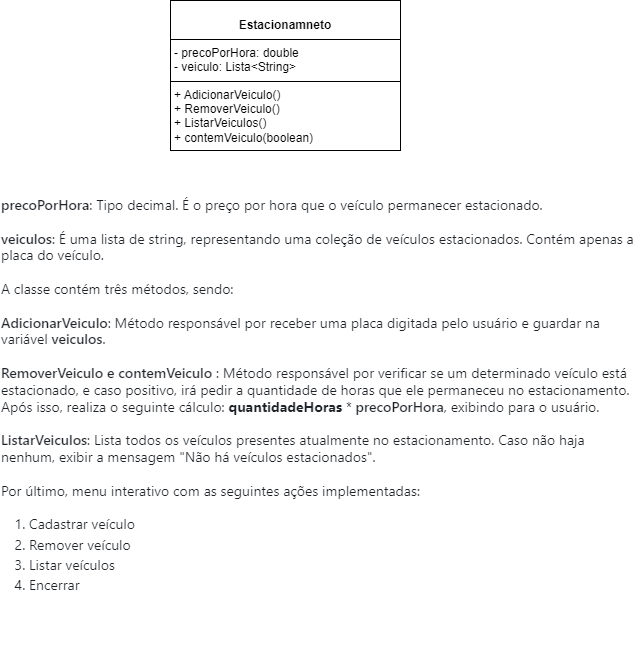

The diagram above was exported from draw.io. Its source (the exported page's mxGraphModel, read from the mxfile embedded in the PNG):
<mxGraphModel dx="954" dy="661" grid="1" gridSize="10" guides="1" tooltips="1" connect="1" arrows="1" fold="1" page="1" pageScale="1" pageWidth="827" pageHeight="1169" math="0" shadow="0">
  <root>
    <mxCell id="0" />
    <mxCell id="1" parent="0" />
    <mxCell id="TxOSkbNj-pPok-W-_4eX-5" value="&lt;p style=&quot;margin:0px;margin-top:4px;text-align:center;&quot;&gt;&lt;br&gt;&lt;b&gt;Estacionamneto&lt;/b&gt;&lt;/p&gt;&lt;hr size=&quot;1&quot; style=&quot;border-style:solid;&quot;&gt;&lt;p style=&quot;margin:0px;margin-left:4px;&quot;&gt;- precoPorHora: double&lt;br&gt;- veiculo: Lista&amp;lt;String&amp;gt;&lt;/p&gt;&lt;hr size=&quot;1&quot; style=&quot;border-style:solid;&quot;&gt;&lt;p style=&quot;margin:0px;margin-left:4px;&quot;&gt;+ AdicionarVeiculo()&lt;br&gt;+ RemoverVeiculo()&lt;/p&gt;&lt;p style=&quot;margin:0px;margin-left:4px;&quot;&gt;+ ListarVeiculos()&lt;/p&gt;&lt;p style=&quot;margin:0px;margin-left:4px;&quot;&gt;+ contemVeiculo(boolean)&lt;/p&gt;" style="verticalAlign=top;align=left;overflow=fill;html=1;whiteSpace=wrap;" vertex="1" parent="1">
      <mxGeometry x="290" y="80" width="230" height="150" as="geometry" />
    </mxCell>
    <mxCell id="TxOSkbNj-pPok-W-_4eX-12" value="&lt;p style=&quot;box-sizing: border-box; margin-top: 0px; margin-bottom: var(--base-size-16); color: rgb(31, 35, 40); font-family: -apple-system, BlinkMacSystemFont, &amp;quot;Segoe UI&amp;quot;, &amp;quot;Noto Sans&amp;quot;, Helvetica, Arial, sans-serif, &amp;quot;Apple Color Emoji&amp;quot;, &amp;quot;Segoe UI Emoji&amp;quot;; text-align: start; background-color: rgb(255, 255, 255); font-size: 14px;&quot; dir=&quot;auto&quot;&gt;&lt;font style=&quot;font-size: 14px;&quot;&gt;&lt;span style=&quot;box-sizing: border-box; font-weight: var(--base-text-weight-semibold, 600);&quot;&gt;precoPorHora&lt;/span&gt;: Tipo decimal. É o preço por hora que o veículo permanecer estacionado.&lt;br&gt;&lt;br&gt;&lt;/font&gt;&lt;/p&gt;&lt;p style=&quot;box-sizing: border-box; margin-top: 0px; margin-bottom: var(--base-size-16); color: rgb(31, 35, 40); font-family: -apple-system, BlinkMacSystemFont, &amp;quot;Segoe UI&amp;quot;, &amp;quot;Noto Sans&amp;quot;, Helvetica, Arial, sans-serif, &amp;quot;Apple Color Emoji&amp;quot;, &amp;quot;Segoe UI Emoji&amp;quot;; text-align: start; background-color: rgb(255, 255, 255); font-size: 14px;&quot; dir=&quot;auto&quot;&gt;&lt;font style=&quot;font-size: 14px;&quot;&gt;&lt;span style=&quot;box-sizing: border-box; font-weight: var(--base-text-weight-semibold, 600);&quot;&gt;veiculos&lt;/span&gt;: É uma lista de string, representando uma coleção de veículos estacionados. Contém apenas a placa do veículo.&lt;/font&gt;&lt;/p&gt;&lt;p style=&quot;box-sizing: border-box; margin-top: 0px; margin-bottom: var(--base-size-16); color: rgb(31, 35, 40); font-family: -apple-system, BlinkMacSystemFont, &amp;quot;Segoe UI&amp;quot;, &amp;quot;Noto Sans&amp;quot;, Helvetica, Arial, sans-serif, &amp;quot;Apple Color Emoji&amp;quot;, &amp;quot;Segoe UI Emoji&amp;quot;; text-align: start; background-color: rgb(255, 255, 255); font-size: 14px;&quot; dir=&quot;auto&quot;&gt;&lt;font style=&quot;font-size: 14px;&quot;&gt;&lt;br&gt;&lt;/font&gt;&lt;/p&gt;&lt;p style=&quot;box-sizing: border-box; margin-top: 0px; margin-bottom: var(--base-size-16); color: rgb(31, 35, 40); font-family: -apple-system, BlinkMacSystemFont, &amp;quot;Segoe UI&amp;quot;, &amp;quot;Noto Sans&amp;quot;, Helvetica, Arial, sans-serif, &amp;quot;Apple Color Emoji&amp;quot;, &amp;quot;Segoe UI Emoji&amp;quot;; text-align: start; background-color: rgb(255, 255, 255); font-size: 14px;&quot; dir=&quot;auto&quot;&gt;&lt;font style=&quot;font-size: 14px;&quot;&gt;A classe contém três métodos, sendo:&lt;/font&gt;&lt;/p&gt;&lt;p style=&quot;box-sizing: border-box; margin-top: 0px; margin-bottom: var(--base-size-16); color: rgb(31, 35, 40); font-family: -apple-system, BlinkMacSystemFont, &amp;quot;Segoe UI&amp;quot;, &amp;quot;Noto Sans&amp;quot;, Helvetica, Arial, sans-serif, &amp;quot;Apple Color Emoji&amp;quot;, &amp;quot;Segoe UI Emoji&amp;quot;; text-align: start; background-color: rgb(255, 255, 255); font-size: 14px;&quot; dir=&quot;auto&quot;&gt;&lt;font style=&quot;font-size: 14px;&quot;&gt;&lt;br&gt;&lt;/font&gt;&lt;/p&gt;&lt;p style=&quot;box-sizing: border-box; margin-top: 0px; margin-bottom: var(--base-size-16); color: rgb(31, 35, 40); font-family: -apple-system, BlinkMacSystemFont, &amp;quot;Segoe UI&amp;quot;, &amp;quot;Noto Sans&amp;quot;, Helvetica, Arial, sans-serif, &amp;quot;Apple Color Emoji&amp;quot;, &amp;quot;Segoe UI Emoji&amp;quot;; text-align: start; background-color: rgb(255, 255, 255); font-size: 14px;&quot; dir=&quot;auto&quot;&gt;&lt;font style=&quot;font-size: 14px;&quot;&gt;&lt;span style=&quot;box-sizing: border-box; font-weight: var(--base-text-weight-semibold, 600);&quot;&gt;AdicionarVeiculo&lt;/span&gt;: Método responsável por receber uma placa digitada pelo usuário e guardar na variável&amp;nbsp;&lt;span style=&quot;box-sizing: border-box; font-weight: var(--base-text-weight-semibold, 600);&quot;&gt;veiculos&lt;/span&gt;.&lt;/font&gt;&lt;/p&gt;&lt;p style=&quot;box-sizing: border-box; margin-top: 0px; margin-bottom: var(--base-size-16); color: rgb(31, 35, 40); font-family: -apple-system, BlinkMacSystemFont, &amp;quot;Segoe UI&amp;quot;, &amp;quot;Noto Sans&amp;quot;, Helvetica, Arial, sans-serif, &amp;quot;Apple Color Emoji&amp;quot;, &amp;quot;Segoe UI Emoji&amp;quot;; text-align: start; background-color: rgb(255, 255, 255); font-size: 14px;&quot; dir=&quot;auto&quot;&gt;&lt;font style=&quot;font-size: 14px;&quot;&gt;&lt;br&gt;&lt;/font&gt;&lt;/p&gt;&lt;p style=&quot;box-sizing: border-box; margin-top: 0px; margin-bottom: var(--base-size-16); color: rgb(31, 35, 40); font-family: -apple-system, BlinkMacSystemFont, &amp;quot;Segoe UI&amp;quot;, &amp;quot;Noto Sans&amp;quot;, Helvetica, Arial, sans-serif, &amp;quot;Apple Color Emoji&amp;quot;, &amp;quot;Segoe UI Emoji&amp;quot;; text-align: start; background-color: rgb(255, 255, 255); font-size: 14px;&quot; dir=&quot;auto&quot;&gt;&lt;font style=&quot;font-size: 14px;&quot;&gt;&lt;span style=&quot;box-sizing: border-box; font-weight: var(--base-text-weight-semibold, 600);&quot;&gt;RemoverVeiculo e contemVeiculo&amp;nbsp;&lt;/span&gt;: Método responsável por verificar se um determinado veículo está estacionado, e caso positivo, irá pedir a quantidade de horas que ele permaneceu no estacionamento. Após isso, realiza o seguinte cálculo:&amp;nbsp;&lt;b&gt;quantidadeHoras&lt;/b&gt;&amp;nbsp;*&amp;nbsp;&lt;span style=&quot;box-sizing: border-box; font-weight: var(--base-text-weight-semibold, 600);&quot;&gt;precoPorHora&lt;/span&gt;, exibindo para o usuário.&lt;br&gt;&lt;/font&gt;&lt;/p&gt;&lt;p style=&quot;box-sizing: border-box; margin-top: 0px; margin-bottom: var(--base-size-16); color: rgb(31, 35, 40); font-family: -apple-system, BlinkMacSystemFont, &amp;quot;Segoe UI&amp;quot;, &amp;quot;Noto Sans&amp;quot;, Helvetica, Arial, sans-serif, &amp;quot;Apple Color Emoji&amp;quot;, &amp;quot;Segoe UI Emoji&amp;quot;; text-align: start; background-color: rgb(255, 255, 255); font-size: 14px;&quot; dir=&quot;auto&quot;&gt;&lt;font style=&quot;font-size: 14px;&quot;&gt;&lt;br&gt;&lt;/font&gt;&lt;/p&gt;&lt;p style=&quot;box-sizing: border-box; margin-top: 0px; margin-bottom: var(--base-size-16); color: rgb(31, 35, 40); font-family: -apple-system, BlinkMacSystemFont, &amp;quot;Segoe UI&amp;quot;, &amp;quot;Noto Sans&amp;quot;, Helvetica, Arial, sans-serif, &amp;quot;Apple Color Emoji&amp;quot;, &amp;quot;Segoe UI Emoji&amp;quot;; text-align: start; background-color: rgb(255, 255, 255); font-size: 14px;&quot; dir=&quot;auto&quot;&gt;&lt;font style=&quot;font-size: 14px;&quot;&gt;&lt;span style=&quot;box-sizing: border-box; font-weight: var(--base-text-weight-semibold, 600);&quot;&gt;ListarVeiculos&lt;/span&gt;: Lista todos os veículos presentes atualmente no estacionamento. Caso não haja nenhum, exibir a mensagem &quot;Não há veículos estacionados&quot;.&lt;br&gt;&lt;/font&gt;&lt;/p&gt;&lt;p style=&quot;box-sizing: border-box; margin-top: 0px; margin-bottom: var(--base-size-16); color: rgb(31, 35, 40); font-family: -apple-system, BlinkMacSystemFont, &amp;quot;Segoe UI&amp;quot;, &amp;quot;Noto Sans&amp;quot;, Helvetica, Arial, sans-serif, &amp;quot;Apple Color Emoji&amp;quot;, &amp;quot;Segoe UI Emoji&amp;quot;; text-align: start; background-color: rgb(255, 255, 255); font-size: 14px;&quot; dir=&quot;auto&quot;&gt;&lt;font style=&quot;font-size: 14px;&quot;&gt;&lt;br&gt;&lt;/font&gt;&lt;/p&gt;&lt;p style=&quot;box-sizing: border-box; margin-top: 0px; margin-bottom: var(--base-size-16); color: rgb(31, 35, 40); font-family: -apple-system, BlinkMacSystemFont, &amp;quot;Segoe UI&amp;quot;, &amp;quot;Noto Sans&amp;quot;, Helvetica, Arial, sans-serif, &amp;quot;Apple Color Emoji&amp;quot;, &amp;quot;Segoe UI Emoji&amp;quot;; text-align: start; background-color: rgb(255, 255, 255); font-size: 14px;&quot; dir=&quot;auto&quot;&gt;&lt;font style=&quot;font-size: 14px;&quot;&gt;Por último, menu interativo com as seguintes ações implementadas:&lt;/font&gt;&lt;/p&gt;&lt;p style=&quot;box-sizing: border-box; margin-top: 0px; margin-bottom: var(--base-size-16); color: rgb(31, 35, 40); font-family: -apple-system, BlinkMacSystemFont, &amp;quot;Segoe UI&amp;quot;, &amp;quot;Noto Sans&amp;quot;, Helvetica, Arial, sans-serif, &amp;quot;Apple Color Emoji&amp;quot;, &amp;quot;Segoe UI Emoji&amp;quot;; text-align: start; background-color: rgb(255, 255, 255); font-size: 14px;&quot; dir=&quot;auto&quot;&gt;&lt;font style=&quot;font-size: 14px;&quot;&gt;&lt;br&gt;&lt;/font&gt;&lt;/p&gt;&lt;ol style=&quot;box-sizing: border-box; padding-left: 2em; margin-top: 0px; margin-bottom: var(--base-size-16); color: rgb(31, 35, 40); font-family: -apple-system, BlinkMacSystemFont, &amp;quot;Segoe UI&amp;quot;, &amp;quot;Noto Sans&amp;quot;, Helvetica, Arial, sans-serif, &amp;quot;Apple Color Emoji&amp;quot;, &amp;quot;Segoe UI Emoji&amp;quot;; text-align: start; background-color: rgb(255, 255, 255); font-size: 14px;&quot; dir=&quot;auto&quot;&gt;&lt;li style=&quot;box-sizing: border-box;&quot;&gt;&lt;font style=&quot;font-size: 14px;&quot;&gt;Cadastrar veículo&lt;/font&gt;&lt;/li&gt;&lt;li style=&quot;box-sizing: border-box; margin-top: 0.25em;&quot;&gt;&lt;font style=&quot;font-size: 14px;&quot;&gt;Remover veículo&lt;/font&gt;&lt;/li&gt;&lt;li style=&quot;box-sizing: border-box; margin-top: 0.25em;&quot;&gt;&lt;font style=&quot;font-size: 14px;&quot;&gt;Listar veículos&lt;/font&gt;&lt;/li&gt;&lt;li style=&quot;box-sizing: border-box; margin-top: 0.25em;&quot;&gt;&lt;font style=&quot;font-size: 14px;&quot;&gt;Encerrar&lt;/font&gt;&lt;/li&gt;&lt;/ol&gt;" style="text;html=1;align=center;verticalAlign=middle;whiteSpace=wrap;rounded=0;" vertex="1" parent="1">
      <mxGeometry x="120" y="200" width="640" height="550" as="geometry" />
    </mxCell>
  </root>
</mxGraphModel>